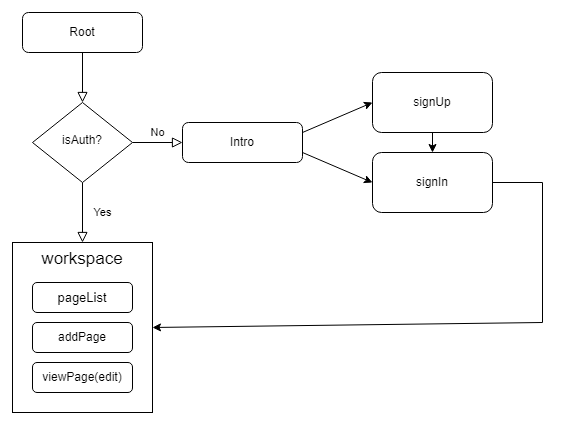

The diagram above was exported from draw.io. Its source (the exported page's mxGraphModel, read from the mxfile embedded in the PNG):
<mxGraphModel dx="1038" dy="571" grid="1" gridSize="10" guides="1" tooltips="1" connect="1" arrows="1" fold="1" page="1" pageScale="1" pageWidth="827" pageHeight="1169" math="0" shadow="0">
  <root>
    <mxCell id="WIyWlLk6GJQsqaUBKTNV-0" />
    <mxCell id="WIyWlLk6GJQsqaUBKTNV-1" parent="WIyWlLk6GJQsqaUBKTNV-0" />
    <mxCell id="WIyWlLk6GJQsqaUBKTNV-2" value="" style="rounded=0;html=1;jettySize=auto;orthogonalLoop=1;fontSize=11;endArrow=block;endFill=0;endSize=8;strokeWidth=1;shadow=0;labelBackgroundColor=none;edgeStyle=orthogonalEdgeStyle;" parent="WIyWlLk6GJQsqaUBKTNV-1" source="WIyWlLk6GJQsqaUBKTNV-3" target="WIyWlLk6GJQsqaUBKTNV-6" edge="1">
      <mxGeometry relative="1" as="geometry" />
    </mxCell>
    <mxCell id="WIyWlLk6GJQsqaUBKTNV-3" value="Root" style="rounded=1;whiteSpace=wrap;html=1;fontSize=12;glass=0;strokeWidth=1;shadow=0;" parent="WIyWlLk6GJQsqaUBKTNV-1" vertex="1">
      <mxGeometry x="160" y="80" width="120" height="40" as="geometry" />
    </mxCell>
    <mxCell id="WIyWlLk6GJQsqaUBKTNV-4" value="Yes" style="rounded=0;html=1;jettySize=auto;orthogonalLoop=1;fontSize=11;endArrow=block;endFill=0;endSize=8;strokeWidth=1;shadow=0;labelBackgroundColor=none;edgeStyle=orthogonalEdgeStyle;entryX=0.5;entryY=0;entryDx=0;entryDy=0;" parent="WIyWlLk6GJQsqaUBKTNV-1" source="WIyWlLk6GJQsqaUBKTNV-6" target="dHSNMriTTl10y5-QlSzR-12" edge="1">
      <mxGeometry y="20" relative="1" as="geometry">
        <mxPoint as="offset" />
        <mxPoint x="220" y="290" as="targetPoint" />
      </mxGeometry>
    </mxCell>
    <mxCell id="WIyWlLk6GJQsqaUBKTNV-5" value="No" style="edgeStyle=orthogonalEdgeStyle;rounded=0;html=1;jettySize=auto;orthogonalLoop=1;fontSize=11;endArrow=block;endFill=0;endSize=8;strokeWidth=1;shadow=0;labelBackgroundColor=none;" parent="WIyWlLk6GJQsqaUBKTNV-1" source="WIyWlLk6GJQsqaUBKTNV-6" target="WIyWlLk6GJQsqaUBKTNV-7" edge="1">
      <mxGeometry y="10" relative="1" as="geometry">
        <mxPoint as="offset" />
      </mxGeometry>
    </mxCell>
    <mxCell id="WIyWlLk6GJQsqaUBKTNV-6" value="isAuth?" style="rhombus;whiteSpace=wrap;html=1;shadow=0;fontFamily=Helvetica;fontSize=12;align=center;strokeWidth=1;spacing=6;spacingTop=-4;" parent="WIyWlLk6GJQsqaUBKTNV-1" vertex="1">
      <mxGeometry x="170" y="170" width="100" height="80" as="geometry" />
    </mxCell>
    <mxCell id="WIyWlLk6GJQsqaUBKTNV-7" value="Intro" style="rounded=1;whiteSpace=wrap;html=1;fontSize=12;glass=0;strokeWidth=1;shadow=0;" parent="WIyWlLk6GJQsqaUBKTNV-1" vertex="1">
      <mxGeometry x="320" y="190" width="120" height="40" as="geometry" />
    </mxCell>
    <mxCell id="dHSNMriTTl10y5-QlSzR-1" value="" style="endArrow=classic;html=1;rounded=0;exitX=1;exitY=0.25;exitDx=0;exitDy=0;entryX=0;entryY=0.5;entryDx=0;entryDy=0;" edge="1" parent="WIyWlLk6GJQsqaUBKTNV-1" source="WIyWlLk6GJQsqaUBKTNV-7" target="dHSNMriTTl10y5-QlSzR-2">
      <mxGeometry width="50" height="50" relative="1" as="geometry">
        <mxPoint x="390" y="330" as="sourcePoint" />
        <mxPoint x="510" y="210" as="targetPoint" />
      </mxGeometry>
    </mxCell>
    <mxCell id="dHSNMriTTl10y5-QlSzR-2" value="signUp" style="rounded=1;whiteSpace=wrap;html=1;" vertex="1" parent="WIyWlLk6GJQsqaUBKTNV-1">
      <mxGeometry x="510" y="140" width="120" height="60" as="geometry" />
    </mxCell>
    <mxCell id="dHSNMriTTl10y5-QlSzR-5" value="" style="endArrow=classic;html=1;rounded=0;exitX=1;exitY=0.75;exitDx=0;exitDy=0;entryX=0;entryY=0.5;entryDx=0;entryDy=0;" edge="1" parent="WIyWlLk6GJQsqaUBKTNV-1" source="WIyWlLk6GJQsqaUBKTNV-7" target="dHSNMriTTl10y5-QlSzR-6">
      <mxGeometry width="50" height="50" relative="1" as="geometry">
        <mxPoint x="390" y="330" as="sourcePoint" />
        <mxPoint x="490" y="270" as="targetPoint" />
      </mxGeometry>
    </mxCell>
    <mxCell id="dHSNMriTTl10y5-QlSzR-6" value="signIn" style="rounded=1;whiteSpace=wrap;html=1;" vertex="1" parent="WIyWlLk6GJQsqaUBKTNV-1">
      <mxGeometry x="510" y="220" width="120" height="60" as="geometry" />
    </mxCell>
    <mxCell id="dHSNMriTTl10y5-QlSzR-7" value="" style="endArrow=classic;html=1;rounded=0;exitX=1;exitY=0.5;exitDx=0;exitDy=0;entryX=1;entryY=0.5;entryDx=0;entryDy=0;" edge="1" parent="WIyWlLk6GJQsqaUBKTNV-1" source="dHSNMriTTl10y5-QlSzR-6" target="dHSNMriTTl10y5-QlSzR-12">
      <mxGeometry width="50" height="50" relative="1" as="geometry">
        <mxPoint x="390" y="330" as="sourcePoint" />
        <mxPoint x="280" y="310" as="targetPoint" />
        <Array as="points">
          <mxPoint x="680" y="250" />
          <mxPoint x="680" y="390" />
        </Array>
      </mxGeometry>
    </mxCell>
    <mxCell id="dHSNMriTTl10y5-QlSzR-8" value="" style="endArrow=classic;html=1;rounded=0;exitX=0.5;exitY=1;exitDx=0;exitDy=0;entryX=0.5;entryY=0;entryDx=0;entryDy=0;" edge="1" parent="WIyWlLk6GJQsqaUBKTNV-1" source="dHSNMriTTl10y5-QlSzR-2" target="dHSNMriTTl10y5-QlSzR-6">
      <mxGeometry width="50" height="50" relative="1" as="geometry">
        <mxPoint x="390" y="330" as="sourcePoint" />
        <mxPoint x="440" y="280" as="targetPoint" />
      </mxGeometry>
    </mxCell>
    <mxCell id="dHSNMriTTl10y5-QlSzR-12" value="workspace" style="rounded=0;whiteSpace=wrap;html=1;horizontal=1;verticalAlign=top;fontSize=17;" vertex="1" parent="WIyWlLk6GJQsqaUBKTNV-1">
      <mxGeometry x="150" y="310" width="140" height="170" as="geometry" />
    </mxCell>
    <mxCell id="dHSNMriTTl10y5-QlSzR-9" value="addPage" style="rounded=1;whiteSpace=wrap;html=1;" vertex="1" parent="WIyWlLk6GJQsqaUBKTNV-1">
      <mxGeometry x="170" y="390" width="100" height="30" as="geometry" />
    </mxCell>
    <mxCell id="dHSNMriTTl10y5-QlSzR-10" value="viewPage(edit)" style="rounded=1;whiteSpace=wrap;html=1;" vertex="1" parent="WIyWlLk6GJQsqaUBKTNV-1">
      <mxGeometry x="170" y="430" width="100" height="30" as="geometry" />
    </mxCell>
    <mxCell id="dHSNMriTTl10y5-QlSzR-15" value="pageList" style="rounded=1;whiteSpace=wrap;html=1;fontSize=13;" vertex="1" parent="WIyWlLk6GJQsqaUBKTNV-1">
      <mxGeometry x="170" y="350" width="100" height="30" as="geometry" />
    </mxCell>
  </root>
</mxGraphModel>